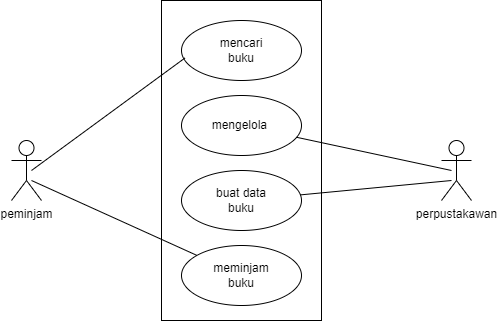

The diagram above was exported from draw.io. Its source (the exported page's mxGraphModel, read from the mxfile embedded in the PNG):
<mxGraphModel dx="607" dy="330" grid="1" gridSize="10" guides="1" tooltips="1" connect="1" arrows="1" fold="1" page="1" pageScale="1" pageWidth="850" pageHeight="1100" math="0" shadow="0">
  <root>
    <mxCell id="0" />
    <mxCell id="1" parent="0" />
    <mxCell id="o7ukd00xAvG-NC181fnr-1" value="" style="rounded=0;whiteSpace=wrap;html=1;" vertex="1" parent="1">
      <mxGeometry x="360" y="80" width="160" height="320" as="geometry" />
    </mxCell>
    <mxCell id="o7ukd00xAvG-NC181fnr-2" value="peminjam" style="shape=umlActor;verticalLabelPosition=bottom;verticalAlign=top;html=1;outlineConnect=0;" vertex="1" parent="1">
      <mxGeometry x="210" y="220" width="30" height="60" as="geometry" />
    </mxCell>
    <mxCell id="o7ukd00xAvG-NC181fnr-3" value="perpustakawan" style="shape=umlActor;verticalLabelPosition=bottom;verticalAlign=top;html=1;outlineConnect=0;" vertex="1" parent="1">
      <mxGeometry x="640" y="220" width="30" height="60" as="geometry" />
    </mxCell>
    <mxCell id="o7ukd00xAvG-NC181fnr-6" value="" style="ellipse;whiteSpace=wrap;html=1;" vertex="1" parent="1">
      <mxGeometry x="380" y="100" width="120" height="60" as="geometry" />
    </mxCell>
    <mxCell id="o7ukd00xAvG-NC181fnr-8" value="" style="ellipse;whiteSpace=wrap;html=1;" vertex="1" parent="1">
      <mxGeometry x="380" y="175" width="120" height="60" as="geometry" />
    </mxCell>
    <mxCell id="o7ukd00xAvG-NC181fnr-9" value="" style="ellipse;whiteSpace=wrap;html=1;" vertex="1" parent="1">
      <mxGeometry x="380" y="250" width="120" height="60" as="geometry" />
    </mxCell>
    <mxCell id="o7ukd00xAvG-NC181fnr-10" value="" style="ellipse;whiteSpace=wrap;html=1;" vertex="1" parent="1">
      <mxGeometry x="380" y="325" width="120" height="60" as="geometry" />
    </mxCell>
    <mxCell id="o7ukd00xAvG-NC181fnr-11" value="mencari buku" style="text;html=1;strokeColor=none;fillColor=none;align=center;verticalAlign=middle;whiteSpace=wrap;rounded=0;" vertex="1" parent="1">
      <mxGeometry x="410" y="115" width="60" height="30" as="geometry" />
    </mxCell>
    <mxCell id="o7ukd00xAvG-NC181fnr-12" value="buat data buku" style="text;html=1;strokeColor=none;fillColor=none;align=center;verticalAlign=middle;whiteSpace=wrap;rounded=0;" vertex="1" parent="1">
      <mxGeometry x="410" y="265" width="60" height="30" as="geometry" />
    </mxCell>
    <mxCell id="o7ukd00xAvG-NC181fnr-13" value="meminjam buku" style="text;html=1;strokeColor=none;fillColor=none;align=center;verticalAlign=middle;whiteSpace=wrap;rounded=0;" vertex="1" parent="1">
      <mxGeometry x="410" y="340" width="60" height="30" as="geometry" />
    </mxCell>
    <mxCell id="o7ukd00xAvG-NC181fnr-14" value="mengelola&amp;nbsp;" style="text;html=1;strokeColor=none;fillColor=none;align=center;verticalAlign=middle;whiteSpace=wrap;rounded=0;" vertex="1" parent="1">
      <mxGeometry x="410" y="190" width="60" height="30" as="geometry" />
    </mxCell>
    <mxCell id="o7ukd00xAvG-NC181fnr-15" value="" style="endArrow=none;html=1;rounded=0;" edge="1" parent="1" source="o7ukd00xAvG-NC181fnr-10">
      <mxGeometry width="50" height="50" relative="1" as="geometry">
        <mxPoint x="450" y="350" as="sourcePoint" />
        <mxPoint x="230" y="260" as="targetPoint" />
        <Array as="points">
          <mxPoint x="230" y="260" />
        </Array>
      </mxGeometry>
    </mxCell>
    <mxCell id="o7ukd00xAvG-NC181fnr-16" value="" style="endArrow=none;html=1;rounded=0;entryX=0.028;entryY=0.626;entryDx=0;entryDy=0;entryPerimeter=0;" edge="1" parent="1" target="o7ukd00xAvG-NC181fnr-6">
      <mxGeometry width="50" height="50" relative="1" as="geometry">
        <mxPoint x="230" y="250" as="sourcePoint" />
        <mxPoint x="500" y="300" as="targetPoint" />
        <Array as="points">
          <mxPoint x="230" y="250" />
        </Array>
      </mxGeometry>
    </mxCell>
    <mxCell id="o7ukd00xAvG-NC181fnr-17" value="" style="endArrow=none;html=1;rounded=0;" edge="1" parent="1" source="o7ukd00xAvG-NC181fnr-9">
      <mxGeometry width="50" height="50" relative="1" as="geometry">
        <mxPoint x="450" y="350" as="sourcePoint" />
        <mxPoint x="650" y="260" as="targetPoint" />
        <Array as="points">
          <mxPoint x="650" y="260" />
        </Array>
      </mxGeometry>
    </mxCell>
    <mxCell id="o7ukd00xAvG-NC181fnr-18" value="" style="endArrow=none;html=1;rounded=0;" edge="1" parent="1" source="o7ukd00xAvG-NC181fnr-8">
      <mxGeometry width="50" height="50" relative="1" as="geometry">
        <mxPoint x="450" y="190" as="sourcePoint" />
        <mxPoint x="650" y="250" as="targetPoint" />
        <Array as="points">
          <mxPoint x="650" y="250" />
        </Array>
      </mxGeometry>
    </mxCell>
  </root>
</mxGraphModel>